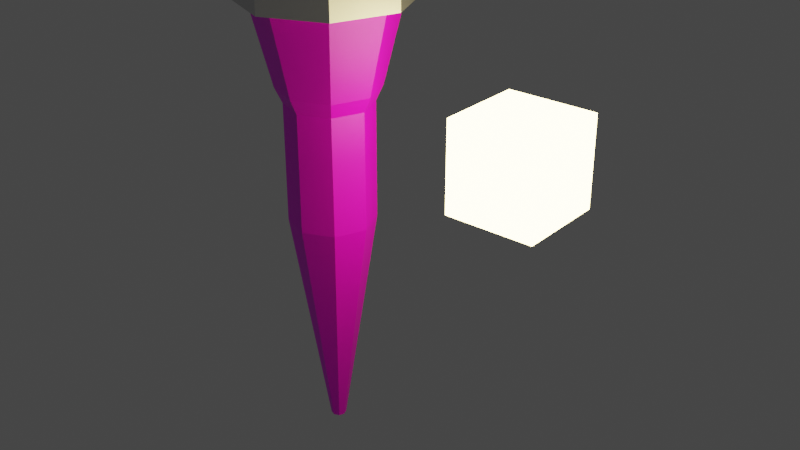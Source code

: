 # Source: torch.blend  (saved by Blender 3.6.13; exported with 4.5.12 LTS)
import bpy
from mathutils import Matrix  # noqa: F401  (used for matrix-valued properties, if any)

bpy.ops.wm.read_factory_settings(use_empty=True)
scene = bpy.context.scene
scene.name = 'Scene'

# ---- collections
col_collection = bpy.data.collections.new('Collection'); scene.collection.children.link(col_collection)

# ---- images (referenced by path relative to the original .blend; pixels are not part of the script)
import os
ASSET_DIR = os.environ.get("B2B_ASSET_DIR", "")  # directory of the original .blend (textures are referenced by path, not embedded)
HERE = os.path.dirname(os.path.abspath(__file__))  # packed textures are extracted next to this script under _unpacked/

def load_image(name, relpath, width, height, colorspace="sRGB"):
    """Load a texture the original file referenced (path relative to the .blend, or extracted next to this script)."""
    p = next((c for c in (os.path.join(HERE, relpath), os.path.join(ASSET_DIR, relpath)) if relpath and os.path.exists(c)), "")
    if p:
        img = bpy.data.images.load(p, check_existing=True)
        img.name = name
    else:  # same state as the original file: an image datablock whose file is absent (Cycles renders it pink)
        img = bpy.data.images.new(name, width, height)
        img.source = "FILE"
        img.filepath = "//" + (relpath or name)
    img.colorspace_settings.name = colorspace
    return img
img_wood060_2k_jpg_color_jpg = load_image('Wood060_2K-JPG_Color.jpg', 'Material/Wood060_2K-JPG_Color.jpg', 1024, 1024, 'sRGB')
img_wood060_2k_jpg_color_jpg_001 = load_image('Wood060_2K-JPG_Color.jpg.001', 'Wood060_2K-JPG_Color.jpg', 1024, 1024, 'sRGB')

# ---- materials (node trees are filled in below, after node groups)
mat_material = bpy.data.materials.new('Material')
mat_material.use_transparent_shadow = False
mat_material_001 = bpy.data.materials.new('Material.001')
mat_material_001.use_transparent_shadow = False
mat_material_003 = bpy.data.materials.new('Material.003')
mat_material_003.use_transparent_shadow = False
mat_material_002 = bpy.data.materials.new('Material.002')
mat_material_002.use_transparent_shadow = False
mat_material_004 = bpy.data.materials.new('Material.004')
mat_material_004.use_transparent_shadow = False

# ---- material node trees
mat_material.use_nodes = True; mat_material.node_tree.nodes.clear()
_N = mat_material.node_tree.nodes; _L = mat_material.node_tree.links
n0 = _N.new('ShaderNodeBsdfPrincipled'); n0.name = 'Principled BSDF'; n0.location = (10, 300)
n0.distribution = 'GGX'
n0.subsurface_method = 'RANDOM_WALK_SKIN'
n0.inputs[3].default_value = 1.45
n0.inputs[27].default_value = (0.0, 0.0, 0.0, 1.0)
n0.inputs[28].default_value = 1.0
n1 = _N.new('ShaderNodeOutputMaterial'); n1.name = 'Material Output'; n1.location = (300, 300)
n2 = _N.new('ShaderNodeTexImage'); n2.name = 'Image Texture'; n2.location = (-280, 275)
n2.image = img_wood060_2k_jpg_color_jpg
_L.new(n0.outputs[0], n1.inputs[0])
_L.new(n2.outputs[0], n0.inputs[0])
n1.is_active_output = True
mat_material_001.use_nodes = True; mat_material_001.node_tree.nodes.clear()
_N = mat_material_001.node_tree.nodes; _L = mat_material_001.node_tree.links
n0 = _N.new('ShaderNodeOutputMaterial'); n0.name = 'Material Output'; n0.location = (300, 300)
n1 = _N.new('ShaderNodeBsdfAnisotropic'); n1.name = 'Glossy BSDF'; n1.location = (10, 300)
n1.distribution = 'GGX'
_L.new(n1.outputs[0], n0.inputs[0])
n0.is_active_output = True
mat_material_003.use_nodes = True; mat_material_003.node_tree.nodes.clear()
_N = mat_material_003.node_tree.nodes; _L = mat_material_003.node_tree.links
n0 = _N.new('ShaderNodeBsdfPrincipled'); n0.name = 'Principled BSDF'; n0.location = (10, 300)
n0.distribution = 'GGX'
n0.subsurface_method = 'RANDOM_WALK_SKIN'
n0.inputs[3].default_value = 1.45
n0.inputs[27].default_value = (0.0, 0.0, 0.0, 1.0)
n0.inputs[28].default_value = 1.0
n1 = _N.new('ShaderNodeOutputMaterial'); n1.name = 'Material Output'; n1.location = (300, 300)
n2 = _N.new('ShaderNodeTexImage'); n2.name = 'Image Texture'; n2.location = (-280, 275)
n2.image = img_wood060_2k_jpg_color_jpg_001
_L.new(n0.outputs[0], n1.inputs[0])
_L.new(n2.outputs[0], n0.inputs[0])
n1.is_active_output = True
mat_material_002.use_nodes = True; mat_material_002.node_tree.nodes.clear()
_N = mat_material_002.node_tree.nodes; _L = mat_material_002.node_tree.links
n0 = _N.new('ShaderNodeOutputMaterial'); n0.name = 'Material Output'; n0.location = (300, 300)
n1 = _N.new('ShaderNodeBsdfAnisotropic'); n1.name = 'Glossy BSDF'; n1.location = (10, 300)
n1.distribution = 'GGX'
_L.new(n1.outputs[0], n0.inputs[0])
n0.is_active_output = True
mat_material_004.use_nodes = True; mat_material_004.node_tree.nodes.clear()
_N = mat_material_004.node_tree.nodes; _L = mat_material_004.node_tree.links
n0 = _N.new('ShaderNodeOutputMaterial'); n0.name = 'Material Output'; n0.location = (300, 300)
n1 = _N.new('ShaderNodeEmission'); n1.name = 'Emission'; n1.location = (54, 282)
n1.inputs[1].default_value = 16.0
n2 = _N.new('ShaderNodeValToRGB'); n2.name = 'Color Ramp'; n2.location = (-327, 290)
while len(n2.color_ramp.elements) > 1: n2.color_ramp.elements.remove(n2.color_ramp.elements[-1])
n2.color_ramp.elements[0].position = 0.03; n2.color_ramp.elements[0].color = (1.0, 0.8714, 0.402, 1.0)
_e = n2.color_ramp.elements.new(0.9491); _e.color = (0.3613, 0.04666, 0.0, 1.0)
n3 = _N.new('ShaderNodeMath'); n3.name = 'Math.001'; n3.location = (-741, 240)
n3.operation = 'DIVIDE'
n3.inputs[1].default_value = 7.6
n4 = _N.new('ShaderNodeMath'); n4.name = 'Math'; n4.location = (-535, 240)
n4.operation = 'MULTIPLY'
n4.inputs[1].default_value = 1.0
n5 = _N.new('ShaderNodeSeparateXYZ'); n5.name = 'Separate XYZ'; n5.location = (-965, 264)
n6 = _N.new('ShaderNodeObjectInfo'); n6.name = 'Object Info'; n6.location = (-1190, 252)
_L.new(n1.outputs[0], n0.inputs[0])
_L.new(n2.outputs[0], n1.inputs[0])
_L.new(n4.outputs[0], n2.inputs[0])
_L.new(n3.outputs[0], n4.inputs[0])
_L.new(n5.outputs[2], n3.inputs[0])
_L.new(n6.outputs[0], n5.inputs[0])
n0.is_active_output = True

# ---- world
world_world = bpy.data.worlds.new('World'); scene.world = world_world
world_world.use_nodes = True; world_world.node_tree.nodes.clear()
_N = world_world.node_tree.nodes; _L = world_world.node_tree.links
n0 = _N.new('ShaderNodeOutputWorld'); n0.name = 'World Output'; n0.location = (300, 300)
n1 = _N.new('ShaderNodeBackground'); n1.name = 'Background'; n1.location = (10, 300)
n1.inputs[0].default_value = (0.05088, 0.05088, 0.05088, 1.0)
_L.new(n1.outputs[0], n0.inputs[0])
n0.is_active_output = True
world_world.color = (0.05088, 0.05088, 0.05088)
world_world.use_sun_shadow = False
world_world.sun_shadow_jitter_overblur = 0.0

# ---- meshes
me_cylinder = bpy.data.meshes.new('Cylinder')
me_cylinder.from_pydata([(0.0, 1.0, -1.245), (1.368e-09, 1.63, 4.329), (0.7071, 0.7071, -1.245), (1.153, 1.153, 4.329), (1.0, 0.0, -1.245), (1.63, 2.806e-09, 4.329), (0.7071, -0.7071, -1.245), (1.153, -1.153, 4.329), (0.0, -1.0, -1.245), (1.368e-09, -1.63, 4.329), (-0.7071, -0.7071, -1.245), (-1.153, -1.153, 4.329), (-1.0, 0.0, -1.245), (-1.63, 2.806e-09, 4.329), (-0.7071, 0.7071, -1.245), (-1.153, 1.153, 4.329), (6.112e-09, 0.1796, -6.617), (0.127, 0.127, -6.617), (0.1796, 0.0, -6.617), (0.127, -0.127, -6.617), (6.112e-09, -0.1796, -6.617), (-0.127, -0.127, -6.617), (-0.1796, 0.0, -6.617), (-0.127, 0.127, -6.617), (1.368e-09, 1.65, 3.843), (1.167, 1.167, 3.843), (1.65, 2.806e-09, 3.843), (1.167, -1.167, 3.843), (1.368e-09, -1.65, 3.843), (-1.167, -1.167, 3.843), (-1.65, 2.806e-09, 3.843), (-1.167, 1.167, 3.843), (0.8253, 0.8253, 1.879), (1.167, 0.0, 1.879), (0.8253, -0.8253, 1.879), (-4.151e-10, -1.167, 1.879), (-0.8253, -0.8253, 1.879), (-1.167, 0.0, 1.879), (-0.8253, 0.8253, 1.879), (-4.151e-10, 1.167, 1.879), (0.7071, 0.7071, 1.524), (1.0, 0.0, 1.524), (0.7071, -0.7071, 1.524), (0.0, -1.0, 1.524), (-0.7071, -0.7071, 1.524), (-1.0, 0.0, 1.524), (-0.7071, 0.7071, 1.524), (0.0, 1.0, 1.524), (0.7071, 0.7071, 0.875), (1.0, 0.0, 0.875), (0.7071, -0.7071, 0.875), (0.0, -1.0, 0.875), (-0.7071, -0.7071, 0.875), (-1.0, 0.0, 0.875), (-0.7071, 0.7071, 0.875), (0.0, 1.0, 0.875), (1.41, 1.41, 5.012), (1.368e-09, 1.994, 5.012), (1.368e-09, 1.994, 3.843), (1.994, 2.806e-09, 5.012), (1.41, -1.41, 5.012), (1.368e-09, -1.994, 5.012), (-1.41, -1.41, 5.012), (-1.994, 2.806e-09, 5.012), (-1.41, 1.41, 5.012), (1.41, 1.41, 3.843), (1.994, 2.806e-09, 3.843), (1.41, -1.41, 3.843), (1.368e-09, -1.994, 3.843), (-1.41, -1.41, 3.843), (-1.994, 2.806e-09, 3.843), (-1.41, 1.41, 3.843), (1.167, 1.167, 5.012), (1.368e-09, 1.65, 5.012), (1.65, 2.806e-09, 5.012), (1.167, -1.167, 5.012), (1.368e-09, -1.65, 5.012), (-1.167, -1.167, 5.012), (-1.65, 2.806e-09, 5.012), (-1.167, 1.167, 5.012)], [], [(78, 79, 64, 63), (72, 74, 59, 56), (31, 30, 70, 71), (24, 31, 71, 58), (75, 76, 61, 60), (25, 24, 58, 65), (3, 1, 15, 13, 11, 9, 7, 5), (77, 78, 63, 62), (26, 25, 65, 66), (6, 8, 20, 19), (16, 17, 18, 19, 20, 21, 22, 23), (12, 14, 23, 22), (2, 4, 18, 17), (8, 10, 21, 20), (14, 0, 16, 23), (0, 2, 17, 16), (4, 6, 19, 18), (10, 12, 22, 21), (38, 31, 24, 39), (37, 30, 31, 38), (36, 29, 30, 37), (35, 28, 29, 36), (34, 27, 28, 35), (33, 26, 27, 34), (32, 25, 26, 33), (39, 24, 25, 32), (47, 39, 32, 40), (40, 32, 33, 41), (41, 33, 34, 42), (42, 34, 35, 43), (43, 35, 36, 44), (44, 36, 37, 45), (45, 37, 38, 46), (46, 38, 39, 47), (54, 46, 47, 55), (53, 45, 46, 54), (52, 44, 45, 53), (51, 43, 44, 52), (50, 42, 43, 51), (49, 41, 42, 50), (48, 40, 41, 49), (55, 47, 40, 48), (0, 55, 48, 2), (2, 48, 49, 4), (4, 49, 50, 6), (6, 50, 51, 8), (8, 51, 52, 10), (10, 52, 53, 12), (12, 53, 54, 14), (14, 54, 55, 0), (48, 55, 54, 53, 52, 51, 50, 49), (58, 57, 56, 65), (65, 56, 59, 66), (66, 59, 60, 67), (67, 60, 61, 68), (68, 61, 62, 69), (69, 62, 63, 70), (70, 63, 64, 71), (71, 64, 57, 58), (30, 29, 69, 70), (76, 77, 62, 61), (29, 28, 68, 69), (28, 27, 67, 68), (74, 75, 60, 59), (79, 73, 57, 64), (73, 72, 56, 57), (27, 26, 66, 67), (1, 3, 72, 73), (3, 5, 74, 72), (5, 7, 75, 74), (7, 9, 76, 75), (9, 11, 77, 76), (11, 13, 78, 77), (13, 15, 79, 78), (15, 1, 73, 79)])
me_cylinder.polygons.foreach_set('material_index', [1, 1, 1, 1, 1, 1, 0, 1, 1, 0, 0, 0, 0, 0, 0, 0, 0, 0, 0, 0, 0, 0, 0, 0, 0, 0, 0, 0, 0, 0, 0, 0, 0, 0, 0, 0, 0, 0, 0, 0, 0, 0, 0, 0, 0, 0, 0, 0, 0, 0, 0, 1, 1, 1, 1, 1, 1, 1, 1, 1, 1, 1, 1, 1, 1, 1, 1, 1, 1, 1, 1, 1, 1, 1, 1])
_uv = me_cylinder.uv_layers.new(name='UVMap')
_uv.uv.foreach_set('vector', [0.01, 0.25, 0.08029, 0.4197, 0.08029, 0.4197, 0.01, 0.25, 0.4197, 0.4197, 0.49, 0.25, 0.49, 0.25, 0.4197, 0.4197, 0.125, 0.9568, 0.25, 0.9568, 0.25, 0.9568, 0.125, 0.9568, 0.0, 0.9568, 0.125, 0.9568, 0.125, 0.9568, 0.0, 0.9568, 0.4197, 0.08029, 0.25, 0.01, 0.25, 0.01, 0.4197, 0.08029, 0.875, 0.9568, 1.0, 0.9568, 1.0, 0.9568, 0.875, 0.9568, 0.4177, 0.4177, 0.25, 0.4872, 0.0823, 0.4177, 0.01284, 0.25, 0.0823, 0.0823, 0.25, 0.01284, 0.4177, 0.0823, 0.4872, 0.25, 0.08029, 0.08029, 0.01, 0.25, 0.01, 0.25, 0.08029, 0.08029, 0.75, 0.9568, 0.875, 0.9568, 0.875, 0.9568, 0.75, 0.9568, 0.625, 0.5, 0.5, 0.5, 0.5, 0.5, 0.625, 0.5, 0.75, 0.49, 0.9197, 0.4197, 0.99, 0.25, 0.9197, 0.08029, 0.75, 0.01, 0.5803, 0.08029, 0.51, 0.25, 0.5803, 0.4197, 0.25, 0.5, 0.125, 0.5, 0.125, 0.5, 0.25, 0.5, 0.875, 0.5, 0.75, 0.5, 0.75, 0.5, 0.875, 0.5, 0.5, 0.5, 0.375, 0.5, 0.375, 0.5, 0.5, 0.5, 0.125, 0.5, 0.0, 0.5, 0.0, 0.5, 0.125, 0.5, 1.0, 0.5, 0.875, 0.5, 0.875, 0.5, 1.0, 0.5, 0.75, 0.5, 0.625, 0.5, 0.625, 0.5, 0.75, 0.5, 0.375, 0.5, 0.25, 0.5, 0.25, 0.5, 0.375, 0.5, 0.125, 0.8481, 0.125, 0.9568, 0.0, 0.9568, 0.0, 0.8481, 0.25, 0.8481, 0.25, 0.9568, 0.125, 0.9568, 0.125, 0.8481, 0.375, 0.8481, 0.375, 0.9568, 0.25, 0.9568, 0.25, 0.8481, 0.5, 0.8481, 0.5, 0.9568, 0.375, 0.9568, 0.375, 0.8481, 0.625, 0.8481, 0.625, 0.9568, 0.5, 0.9568, 0.5, 0.8481, 0.75, 0.8481, 0.75, 0.9568, 0.625, 0.9568, 0.625, 0.8481, 0.875, 0.8481, 0.875, 0.9568, 0.75, 0.9568, 0.75, 0.8481, 1.0, 0.8481, 1.0, 0.9568, 0.875, 0.9568, 0.875, 0.8481, 1.0, 0.8215, 1.0, 0.8481, 0.875, 0.8481, 0.875, 0.8215, 0.875, 0.8215, 0.875, 0.8481, 0.75, 0.8481, 0.75, 0.8215, 0.75, 0.8215, 0.75, 0.8481, 0.625, 0.8481, 0.625, 0.8215, 0.625, 0.8215, 0.625, 0.8481, 0.5, 0.8481, 0.5, 0.8215, 0.5, 0.8215, 0.5, 0.8481, 0.375, 0.8481, 0.375, 0.8215, 0.375, 0.8215, 0.375, 0.8481, 0.25, 0.8481, 0.25, 0.8215, 0.25, 0.8215, 0.25, 0.8481, 0.125, 0.8481, 0.125, 0.8215, 0.125, 0.8215, 0.125, 0.8481, 0.0, 0.8481, 0.0, 0.8215, 0.125, 0.7894, 0.125, 0.8215, 0.0, 0.8215, 0.0, 0.7894, 0.25, 0.7894, 0.25, 0.8215, 0.125, 0.8215, 0.125, 0.7894, 0.375, 0.7894, 0.375, 0.8215, 0.25, 0.8215, 0.25, 0.7894, 0.5, 0.7894, 0.5, 0.8215, 0.375, 0.8215, 0.375, 0.7894, 0.625, 0.7894, 0.625, 0.8215, 0.5, 0.8215, 0.5, 0.7894, 0.75, 0.7894, 0.75, 0.8215, 0.625, 0.8215, 0.625, 0.7894, 0.875, 0.7894, 0.875, 0.8215, 0.75, 0.8215, 0.75, 0.7894, 1.0, 0.7894, 1.0, 0.8215, 0.875, 0.8215, 0.875, 0.7894, 1.0, 0.5, 1.0, 0.7894, 0.875, 0.7894, 0.875, 0.5, 0.875, 0.5, 0.875, 0.7894, 0.75, 0.7894, 0.75, 0.5, 0.75, 0.5, 0.75, 0.7894, 0.625, 0.7894, 0.625, 0.5, 0.625, 0.5, 0.625, 0.7894, 0.5, 0.7894, 0.5, 0.5, 0.5, 0.5, 0.5, 0.7894, 0.375, 0.7894, 0.375, 0.5, 0.375, 0.5, 0.375, 0.7894, 0.25, 0.7894, 0.25, 0.5, 0.25, 0.5, 0.25, 0.7894, 0.125, 0.7894, 0.125, 0.5, 0.125, 0.5, 0.125, 0.7894, 0.0, 0.7894, 0.0, 0.5, 0.875, 0.7894, 1.0, 0.7894, 0.125, 0.7894, 0.25, 0.7894, 0.375, 0.7894, 0.5, 0.7894, 0.625, 0.7894, 0.75, 0.7894, 1.0, 0.9568, 1.0, 1.0, 0.875, 1.0, 0.875, 0.9568, 0.875, 0.9568, 0.875, 1.0, 0.75, 1.0, 0.75, 0.9568, 0.75, 0.9568, 0.75, 1.0, 0.625, 1.0, 0.625, 0.9568, 0.625, 0.9568, 0.625, 1.0, 0.5, 1.0, 0.5, 0.9568, 0.5, 0.9568, 0.5, 1.0, 0.375, 1.0, 0.375, 0.9568, 0.375, 0.9568, 0.375, 1.0, 0.25, 1.0, 0.25, 0.9568, 0.25, 0.9568, 0.25, 1.0, 0.125, 1.0, 0.125, 0.9568, 0.125, 0.9568, 0.125, 1.0, 0.0, 1.0, 0.0, 0.9568, 0.25, 0.9568, 0.375, 0.9568, 0.375, 0.9568, 0.25, 0.9568, 0.25, 0.01, 0.08029, 0.08029, 0.08029, 0.08029, 0.25, 0.01, 0.375, 0.9568, 0.5, 0.9568, 0.5, 0.9568, 0.375, 0.9568, 0.5, 0.9568, 0.625, 0.9568, 0.625, 0.9568, 0.5, 0.9568, 0.49, 0.25, 0.4197, 0.08029, 0.4197, 0.08029, 0.49, 0.25, 0.08029, 0.4197, 0.25, 0.49, 0.25, 0.49, 0.08029, 0.4197, 0.25, 0.49, 0.4197, 0.4197, 0.4197, 0.4197, 0.25, 0.49, 0.625, 0.9568, 0.75, 0.9568, 0.75, 0.9568, 0.625, 0.9568, 0.25, 0.4872, 0.4177, 0.4177, 0.4197, 0.4197, 0.25, 0.49, 0.4177, 0.4177, 0.4872, 0.25, 0.49, 0.25, 0.4197, 0.4197, 0.4872, 0.25, 0.4177, 0.0823, 0.4197, 0.08029, 0.49, 0.25, 0.4177, 0.0823, 0.25, 0.01284, 0.25, 0.01, 0.4197, 0.08029, 0.25, 0.01284, 0.0823, 0.0823, 0.08029, 0.08029, 0.25, 0.01, 0.0823, 0.0823, 0.01284, 0.25, 0.01, 0.25, 0.08029, 0.08029, 0.01284, 0.25, 0.0823, 0.4177, 0.08029, 0.4197, 0.01, 0.25, 0.0823, 0.4177, 0.25, 0.4872, 0.25, 0.49, 0.08029, 0.4197])
me_cylinder.materials.append(mat_material)
me_cylinder.materials.append(mat_material_001)
me_cylinder.update()
me_cylinder_001 = bpy.data.meshes.new('Cylinder.001')
me_cylinder_001.from_pydata([(1.368e-09, 1.63, 6.676), (1.153, 1.153, 6.676), (-1.153, 1.153, 6.676), (-1.63, 2.806e-09, 6.676), (-1.153, -1.153, 6.676), (1.368e-09, -1.63, 6.676), (1.153, -1.153, 6.676), (1.63, 2.806e-09, 6.676)], [], [(1, 0, 2, 3, 4, 5, 6, 7)])
_uv = me_cylinder_001.uv_layers.new(name='UVMap')
_uv.uv.foreach_set('vector', [0.4177, 0.4177, 0.25, 0.4872, 0.0823, 0.4177, 0.01284, 0.25, 0.0823, 0.0823, 0.25, 0.01284, 0.4177, 0.0823, 0.4872, 0.25])
me_cylinder_001.materials.append(mat_material)
me_cylinder_001.materials.append(mat_material_001)
me_cylinder_001.update()
me_cylinder_002 = bpy.data.meshes.new('Cylinder.002')
me_cylinder_002.from_pydata([(1.368e-09, 1.63, 6.676), (1.153, 1.153, 6.676), (-1.153, 1.153, 6.676), (-1.63, 2.806e-09, 6.676), (-1.153, -1.153, 6.676), (1.368e-09, -1.63, 6.676), (1.153, -1.153, 6.676), (1.63, 2.806e-09, 6.676)], [], [(1, 0, 2, 3, 4, 5, 6, 7)])
_uv = me_cylinder_002.uv_layers.new(name='UVMap')
_uv.uv.foreach_set('vector', [0.4177, 0.4177, 0.25, 0.4872, 0.0823, 0.4177, 0.01284, 0.25, 0.0823, 0.0823, 0.25, 0.01284, 0.4177, 0.0823, 0.4872, 0.25])
me_cylinder_002.materials.append(mat_material_003)
me_cylinder_002.materials.append(mat_material_002)
me_cylinder_002.update()
me_cube_001 = bpy.data.meshes.new('Cube.001')
me_cube_001.from_pydata([(-1.0, -1.0, -1.0), (-1.0, -1.0, 1.0), (-1.0, 1.0, -1.0), (-1.0, 1.0, 1.0), (1.0, -1.0, -1.0), (1.0, -1.0, 1.0), (1.0, 1.0, -1.0), (1.0, 1.0, 1.0)], [], [(0, 1, 3, 2), (2, 3, 7, 6), (6, 7, 5, 4), (4, 5, 1, 0), (2, 6, 4, 0), (7, 3, 1, 5)])
_uv = me_cube_001.uv_layers.new(name='UVMap')
_uv.uv.foreach_set('vector', [0.375, 0.0, 0.625, 0.0, 0.625, 0.25, 0.375, 0.25, 0.375, 0.25, 0.625, 0.25, 0.625, 0.5, 0.375, 0.5, 0.375, 0.5, 0.625, 0.5, 0.625, 0.75, 0.375, 0.75, 0.375, 0.75, 0.625, 0.75, 0.625, 1.0, 0.375, 1.0, 0.125, 0.5, 0.375, 0.5, 0.375, 0.75, 0.125, 0.75, 0.625, 0.5, 0.875, 0.5, 0.875, 0.75, 0.625, 0.75])
me_cube_001.materials.append(mat_material_004)
me_cube_001.update()

# ---- objects
ob_cylinder = bpy.data.objects.new('Cylinder', me_cylinder)
ob_cylinder_001 = bpy.data.objects.new('Cylinder.001', me_cylinder_001)
ob_cylinder_002 = bpy.data.objects.new('Cylinder.002', me_cylinder_002)
ob_cube_001 = bpy.data.objects.new('Cube.001', me_cube_001)

# ---- transforms, parenting, visibility, modifiers, constraints
ob_cylinder.location = (0.0, 0.0, 0.0)
ob_cylinder.show_instancer_for_render = False
_m = ob_cylinder.modifiers.new('Subdivision', 'SUBSURF')
_m.subdivision_type = 'SIMPLE'
_m.levels = 6
ob_cylinder_001.location = (-0.02226, -0.02451, -2.262)
ob_cylinder_001.rotation_euler = (0.0, -0.0, 3.116)
ob_cylinder_001.show_instancer_for_render = False
_m = ob_cylinder_001.modifiers.new('Subdivision', 'SUBSURF')
_m.subdivision_type = 'SIMPLE'
_m.levels = 6
_m = ob_cylinder_001.modifiers.new('ParticleSystem', 'PARTICLE_SYSTEM')
ob_cylinder_002.location = (-0.02226, -0.02451, -2.262)
ob_cylinder_002.show_instancer_for_render = False
_m = ob_cylinder_002.modifiers.new('Subdivision', 'SUBSURF')
_m.subdivision_type = 'SIMPLE'
_m.levels = 6
_m = ob_cylinder_002.modifiers.new('ParticleSystem', 'PARTICLE_SYSTEM')
ob_cube_001.location = (4.926, 0.0, 1.447)
ob_cube_001.hide_select = True

# ---- collection membership
col_collection.objects.link(ob_cylinder)
col_collection.objects.link(ob_cylinder_001)
col_collection.objects.link(ob_cylinder_002)
col_collection.objects.link(ob_cube_001)

# ---- scene / render settings (as saved in the file)
scene.frame_start = 1; scene.frame_end = 250; scene.frame_set(56)
scene.render.engine = 'BLENDER_EEVEE_NEXT'
scene.cycles.sampling_pattern = 'TABULATED_SOBOL'
scene.view_settings.view_transform = 'Filmic'
bpy.context.view_layer.update()

# ---- added for rendering (the .blend has no active camera): camera
cam_auto = bpy.data.cameras.new('AutoCamera')
cam_auto.lens = 50.0
cam_auto.sensor_width = 36.0
cam_auto.clip_end = 1000.0
ob_auto_camera = bpy.data.objects.new('AutoCamera', cam_auto)
scene.collection.objects.link(ob_auto_camera)
ob_auto_camera.location = (15.4974, -16.2372, 10.0221)
ob_auto_camera.rotation_euler = (1.09748, -7.21219e-08, 0.694738)
scene.camera = ob_auto_camera
bpy.context.view_layer.update()
